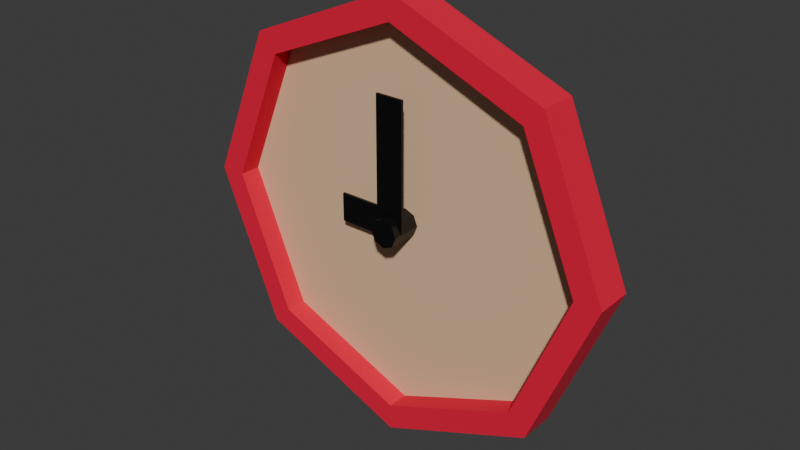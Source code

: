 # Source: Untitled.blend  (saved by Blender 4.5.91; exported with 4.5.12 LTS)
import bpy
from mathutils import Matrix  # noqa: F401  (used for matrix-valued properties, if any)

bpy.ops.wm.read_factory_settings(use_empty=True)
scene = bpy.context.scene
scene.name = 'Scene'

# ---- collections
col_collection = bpy.data.collections.new('Collection'); scene.collection.children.link(col_collection)

# ---- materials (node trees are filled in below, after node groups)
mat_rojo = bpy.data.materials.new('Rojo')
mat_negro = bpy.data.materials.new('Negro')
mat_amarillosuave = bpy.data.materials.new('AmarilloSuave')

# ---- material node trees
mat_rojo.use_nodes = True; mat_rojo.node_tree.nodes.clear()
_N = mat_rojo.node_tree.nodes; _L = mat_rojo.node_tree.links
n0 = _N.new('ShaderNodeBsdfPrincipled'); n0.name = 'Principled BSDF'; n0.location = (-200, 100)
n0.inputs[0].default_value = (0.8001, 0.0, 0.04006, 1.0)
n0.inputs[2].default_value = 1.0
n0.inputs[27].default_value = (0.7991, 0.0, 0.03955, 1.0)
n1 = _N.new('ShaderNodeOutputMaterial'); n1.name = 'Material Output'; n1.location = (200, 100)
_L.new(n0.outputs[0], n1.inputs[0])
n1.is_active_output = True
mat_negro.use_nodes = True; mat_negro.node_tree.nodes.clear()
_N = mat_negro.node_tree.nodes; _L = mat_negro.node_tree.links
n0 = _N.new('ShaderNodeBsdfPrincipled'); n0.name = 'Principled BSDF'; n0.location = (-200, 100)
n0.inputs[0].default_value = (0.0, 0.0, 0.0, 1.0)
n1 = _N.new('ShaderNodeOutputMaterial'); n1.name = 'Material Output'; n1.location = (200, 100)
_L.new(n0.outputs[0], n1.inputs[0])
n1.is_active_output = True
mat_amarillosuave.use_nodes = True; mat_amarillosuave.node_tree.nodes.clear()
_N = mat_amarillosuave.node_tree.nodes; _L = mat_amarillosuave.node_tree.links
n0 = _N.new('ShaderNodeBsdfPrincipled'); n0.name = 'Principled BSDF'; n0.location = (-200, 100)
n0.inputs[0].default_value = (0.8002, 0.5319, 0.3259, 1.0)
n1 = _N.new('ShaderNodeOutputMaterial'); n1.name = 'Material Output'; n1.location = (200, 100)
_L.new(n0.outputs[0], n1.inputs[0])
n1.is_active_output = True

# ---- world
world_world = bpy.data.worlds.new('World'); scene.world = world_world
world_world.use_nodes = True; world_world.node_tree.nodes.clear()
_N = world_world.node_tree.nodes; _L = world_world.node_tree.links
n0 = _N.new('ShaderNodeOutputWorld'); n0.name = 'World Output'; n0.location = (200, 100)
n1 = _N.new('ShaderNodeBackground'); n1.name = 'Background'; n1.location = (-200, 100)
n1.inputs[0].default_value = (0.05088, 0.05088, 0.05088, 1.0)
_L.new(n1.outputs[0], n0.inputs[0])
n0.is_active_output = True
world_world.color = (0.05088, 0.05088, 0.05088)
world_world.sun_shadow_jitter_overblur = 0.0

# ---- meshes
me_circle = bpy.data.meshes.new('Circle')
me_circle.from_pydata([(0.0, 1.0, 0.0), (0.0, 0.8799, 0.3576), (-0.7071, 0.7071, 0.0), (-0.6222, 0.6222, 0.3576), (-1.0, 0.0, 0.0), (-0.8799, 0.0, 0.3576), (-0.7071, -0.7071, 0.0), (-0.6222, -0.6222, 0.3576), (0.0, -1.0, 0.0), (0.0, -0.8799, 0.3576), (0.7071, -0.7071, 0.0), (0.6222, -0.6222, 0.3576), (1.0, 0.0, 0.0), (0.8799, 0.0, 0.3576), (0.7071, 0.7071, 0.0), (0.6222, 0.6222, 0.3576), (0.0, 1.0, 0.8379), (-0.7071, 0.7071, 0.8379), (-1.0, 3.662e-08, 0.8379), (-0.7071, -0.7071, 0.8379), (0.0, -1.0, 0.8379), (0.7071, -0.7071, 0.8379), (1.0, 3.662e-08, 0.8379), (0.7071, 0.7071, 0.8379), (-0.6222, 0.6222, 0.8379), (-0.6222, -0.6222, 0.8379), (0.6222, -0.6222, 0.8379), (0.6222, 0.6222, 0.8379), (-0.8799, 2.099e-08, 0.8379), (0.0, -0.8799, 0.8379), (0.0, 0.8799, 0.8379), (0.8799, 2.099e-08, 0.8379)], [], [(14, 0, 16, 23), (10, 12, 22, 21), (6, 8, 20, 19), (2, 4, 18, 17), (12, 14, 23, 22), (8, 10, 21, 20), (4, 6, 19, 18), (0, 2, 17, 16), (21, 22, 23, 16, 17, 18, 19, 20, 29, 25, 28, 24, 30, 27, 31, 26), (29, 20, 21, 26), (8, 6, 4, 2, 0, 14, 12, 10), (30, 1, 15, 27), (13, 11, 26, 31), (9, 7, 25, 29), (28, 5, 3, 24), (15, 13, 31, 27), (11, 9, 29, 26), (25, 7, 5, 28), (24, 3, 1, 30)])
_uv = me_circle.uv_layers.new(name='UVMap')
_uv.uv.foreach_set('vector', [0.0, 0.0, 0.0, 0.0, 0.0, 0.0, 0.0, 0.0, 0.0, 0.0, 0.0, 0.0, 0.0, 0.0, 0.0, 0.0, 0.0, 0.0, 0.0, 0.0, 0.0, 0.0, 0.0, 0.0, 0.0, 0.0, 0.0, 0.0, 0.0, 0.0, 0.0, 0.0, 0.0, 0.0, 0.0, 0.0, 0.0, 0.0, 0.0, 0.0, 0.0, 0.0, 0.0, 0.0, 0.0, 0.0, 0.0, 0.0, 0.0, 0.0, 0.0, 0.0, 0.0, 0.0, 0.0, 0.0, 0.0, 0.0, 0.0, 0.0, 0.0, 0.0, 0.0, 0.0, 0.0, 0.0, 0.0, 0.0, 0.0, 0.0, 0.0, 0.0, 0.0, 0.0, 0.0, 0.0, 0.0, 0.0, 0.0, 0.0, 0.0, 0.0, 0.0, 0.0, 0.0, 0.0, 0.0, 0.0, 0.0, 0.0, 0.0, 0.0, 0.0, 0.0, 0.0, 0.0, 0.0, 0.0, 0.0, 0.0, 0.0, 0.0, 0.0, 0.0, 0.0, 0.0, 0.0, 0.0, 0.0, 0.0, 0.0, 0.0, 0.0, 0.0, 0.0, 0.0, 0.0, 0.0, 0.0, 0.0, 0.0, 0.0, 0.0, 0.0, 0.0, 0.0, 0.0, 0.0, 0.0, 0.0, 0.0, 0.0, 0.0, 0.0, 0.0, 0.0, 0.0, 0.0, 0.0, 0.0, 0.0, 0.0, 0.0, 0.0, 0.0, 0.0, 0.0, 0.0, 0.0, 0.0, 0.0, 0.0, 0.0, 0.0, 0.0, 0.0, 0.0, 0.0, 0.0, 0.0, 0.0, 0.0, 0.0, 0.0, 0.0, 0.0, 0.0, 0.0, 0.0, 0.0, 0.0, 0.0, 0.0, 0.0, 0.0, 0.0, 0.0, 0.0, 0.0, 0.0, 0.0, 0.0, 0.0, 0.0])
me_circle.materials.append(mat_rojo)
me_circle.update()
me_circle_002 = bpy.data.meshes.new('Circle.002')
me_circle_002.from_pydata([(0.0, 1.0, 0.0), (0.0, 0.8799, 0.3576), (-0.7071, 0.7071, 0.0), (-0.6222, 0.6222, 0.3576), (-1.0, 0.0, 0.0), (-0.8799, 0.0, 0.3576), (-0.7071, -0.7071, 0.0), (-0.6222, -0.6222, 0.3576), (0.0, -1.0, 0.0), (0.0, -0.8799, 0.3576), (0.7071, -0.7071, 0.0), (0.6222, -0.6222, 0.3576), (1.0, 0.0, 0.0), (0.8799, 0.0, 0.3576), (0.7071, 0.7071, 0.0), (0.6222, 0.6222, 0.3576), (0.0, 1.0, 2.555), (-0.7071, 0.7071, 2.555), (-1.0, 9.964e-08, 2.555), (-0.7071, -0.7071, 2.555), (0.0, -1.0, 2.555), (0.7071, -0.7071, 2.555), (1.0, 9.964e-08, 2.555), (0.7071, 0.7071, 2.555), (-0.6222, 0.6222, 2.555), (-0.6222, -0.6222, 2.555), (0.6222, -0.6222, 2.555), (0.6222, 0.6222, 2.555), (-0.8799, 8.401e-08, 2.555), (0.0, -0.8799, 2.555), (0.0, 0.8799, 2.555), (0.8799, 8.401e-08, 2.555)], [], [(14, 0, 16, 23), (10, 12, 22, 21), (6, 8, 20, 19), (2, 4, 18, 17), (12, 14, 23, 22), (8, 10, 21, 20), (4, 6, 19, 18), (0, 2, 17, 16), (21, 22, 23, 16, 17, 18, 19, 20, 29, 25, 28, 24, 30, 27, 31, 26), (29, 20, 21, 26), (8, 6, 4, 2, 0, 14, 12, 10), (30, 1, 15, 27), (13, 11, 26, 31), (9, 7, 25, 29), (28, 5, 3, 24), (15, 13, 31, 27), (11, 9, 29, 26), (25, 7, 5, 28), (24, 3, 1, 30), (15, 1, 3, 5, 7, 9, 11, 13), (25, 28, 24, 30, 27, 31, 26, 29)])
_uv = me_circle_002.uv_layers.new(name='UVMap')
_uv.uv.foreach_set('vector', [0.0, 0.0, 0.0, 0.0, 0.0, 0.0, 0.0, 0.0, 0.0, 0.0, 0.0, 0.0, 0.0, 0.0, 0.0, 0.0, 0.0, 0.0, 0.0, 0.0, 0.0, 0.0, 0.0, 0.0, 0.0, 0.0, 0.0, 0.0, 0.0, 0.0, 0.0, 0.0, 0.0, 0.0, 0.0, 0.0, 0.0, 0.0, 0.0, 0.0, 0.0, 0.0, 0.0, 0.0, 0.0, 0.0, 0.0, 0.0, 0.0, 0.0, 0.0, 0.0, 0.0, 0.0, 0.0, 0.0, 0.0, 0.0, 0.0, 0.0, 0.0, 0.0, 0.0, 0.0, 0.0, 0.0, 0.0, 0.0, 0.0, 0.0, 0.0, 0.0, 0.0, 0.0, 0.0, 0.0, 0.0, 0.0, 0.0, 0.0, 0.0, 0.0, 0.0, 0.0, 0.0, 0.0, 0.0, 0.0, 0.0, 0.0, 0.0, 0.0, 0.0, 0.0, 0.0, 0.0, 0.0, 0.0, 0.0, 0.0, 0.0, 0.0, 0.0, 0.0, 0.0, 0.0, 0.0, 0.0, 0.0, 0.0, 0.0, 0.0, 0.0, 0.0, 0.0, 0.0, 0.0, 0.0, 0.0, 0.0, 0.0, 0.0, 0.0, 0.0, 0.0, 0.0, 0.0, 0.0, 0.0, 0.0, 0.0, 0.0, 0.0, 0.0, 0.0, 0.0, 0.0, 0.0, 0.0, 0.0, 0.0, 0.0, 0.0, 0.0, 0.0, 0.0, 0.0, 0.0, 0.0, 0.0, 0.0, 0.0, 0.0, 0.0, 0.0, 0.0, 0.0, 0.0, 0.0, 0.0, 0.0, 0.0, 0.0, 0.0, 0.0, 0.0, 0.0, 0.0, 0.0, 0.0, 0.0, 0.0, 0.0, 0.0, 0.0, 0.0, 0.0, 0.0, 0.0, 0.0, 0.0, 0.0, 0.0, 0.0, 0.0, 0.0, 0.0, 0.0, 0.0, 0.0, 0.0, 0.0, 0.0, 0.0, 0.0, 0.0, 0.0, 0.0, 0.0, 0.0, 0.0, 0.0, 0.0, 0.0, 0.0, 0.0, 0.0, 0.0, 0.0, 0.0, 0.0, 0.0, 0.0, 0.0, 0.0, 0.0])
me_circle_002.materials.append(mat_negro)
me_circle_002.update()
me_plane = bpy.data.meshes.new('Plane')
me_plane.from_pydata([(-0.1144, 0.0, 0.0), (0.1144, 0.0, 0.0), (-0.1144, 1.02, -3.399e-08), (0.1144, 1.02, -3.399e-08), (-0.1144, 1.02, -0.01836), (-0.1144, -6.116e-10, -0.01836), (0.1144, -6.116e-10, -0.01836), (0.1144, 1.02, -0.01836)], [], [(0, 2, 3, 1), (5, 6, 7, 4), (1, 3, 7, 6), (2, 0, 5, 4), (3, 2, 4, 7), (0, 1, 6, 5)])
_uv = me_plane.uv_layers.new(name='UVMap')
_uv.uv.foreach_set('vector', [0.0, 0.0, 0.0, 1.0, 1.0, 1.0, 1.0, 0.0, 0.0, 0.0, 1.0, 0.0, 1.0, 1.0, 0.0, 1.0, 1.0, 0.0, 1.0, 1.0, 1.0, 1.0, 1.0, 0.0, 0.0, 1.0, 0.0, 0.0, 0.0, 0.0, 0.0, 1.0, 1.0, 1.0, 0.0, 1.0, 0.0, 1.0, 1.0, 1.0, 0.0, 0.0, 1.0, 0.0, 1.0, 0.0, 0.0, 0.0])
me_plane.materials.append(mat_negro)
me_plane.update()
me_plane_002 = bpy.data.meshes.new('Plane.002')
me_plane_002.from_pydata([(-0.1144, 0.0, 0.0), (0.1144, 0.0, 0.0), (-0.1144, 0.5179, -1.202e-08), (0.1144, 0.5179, -1.202e-08), (-0.1144, 0.5179, -0.01836), (-0.1144, -8.025e-10, -0.01836), (0.1144, -8.025e-10, -0.01836), (0.1144, 0.5179, -0.01836)], [], [(0, 2, 3, 1), (5, 6, 7, 4), (1, 3, 7, 6), (2, 0, 5, 4), (3, 2, 4, 7), (0, 1, 6, 5)])
_uv = me_plane_002.uv_layers.new(name='UVMap')
_uv.uv.foreach_set('vector', [0.0, 0.0, 0.0, 1.0, 1.0, 1.0, 1.0, 0.0, 0.0, 0.0, 1.0, 0.0, 1.0, 1.0, 0.0, 1.0, 1.0, 0.0, 1.0, 1.0, 1.0, 1.0, 1.0, 0.0, 0.0, 1.0, 0.0, 0.0, 0.0, 0.0, 0.0, 1.0, 1.0, 1.0, 0.0, 1.0, 0.0, 1.0, 1.0, 1.0, 0.0, 0.0, 1.0, 0.0, 1.0, 0.0, 0.0, 0.0])
me_plane_002.materials.append(mat_negro)
me_plane_002.update()
me_circle_003 = bpy.data.meshes.new('Circle.003')
me_circle_003.from_pydata([(0.0, 0.8799, 0.3576), (-0.6222, 0.6222, 0.3576), (-0.8799, 0.0, 0.3576), (-0.6222, -0.6222, 0.3576), (0.0, -0.8799, 0.3576), (0.6222, -0.6222, 0.3576), (0.8799, 0.0, 0.3576), (0.6222, 0.6222, 0.3576)], [], [(7, 0, 1, 2, 3, 4, 5, 6)])
_uv = me_circle_003.uv_layers.new(name='UVMap')
_uv.uv.foreach_set('vector', [0.0, 0.0, 0.0, 0.0, 0.0, 0.0, 0.0, 0.0, 0.0, 0.0, 0.0, 0.0, 0.0, 0.0, 0.0, 0.0])
me_circle_003.materials.append(mat_amarillosuave)
me_circle_003.update()

# ---- objects
ob_circle = bpy.data.objects.new('Circle', me_circle)
ob_circle_001 = bpy.data.objects.new('Circle.001', me_circle_002)
ob_plane = bpy.data.objects.new('Plane', me_plane)
ob_plane_001 = bpy.data.objects.new('Plane.001', me_plane_002)
ob_circle_002 = bpy.data.objects.new('Circle.002', me_circle_003)

# ---- transforms, parenting, visibility, modifiers, constraints
ob_circle.location = (0.0, 0.0, 0.0)
ob_circle.rotation_euler = (1.571, 0.0, 0.0)
ob_circle.scale = (1.747, 1.747, 0.363)
ob_circle_001.location = (0.0, -0.1298, 0.0)
ob_circle_001.rotation_euler = (1.571, 0.0, 0.0)
ob_circle_001.scale = (0.1144, 0.1144, 0.09605)
ob_plane.location = (0.0, -0.308, 0.0)
ob_plane.rotation_euler = (1.571, 0.0, 0.0)
ob_plane_001.location = (0.0, -0.2087, 0.0)
ob_plane_001.rotation_euler = (-1.571, 1.571, 0.0)
ob_circle_002.location = (0.0, 0.0, 0.0)
ob_circle_002.rotation_euler = (1.571, 0.0, 0.0)
ob_circle_002.scale = (1.747, 1.747, 0.363)

# ---- collection membership
col_collection.objects.link(ob_circle)
col_collection.objects.link(ob_circle_001)
col_collection.objects.link(ob_plane)
col_collection.objects.link(ob_plane_001)
col_collection.objects.link(ob_circle_002)

# ---- scene / render settings (as saved in the file)
scene.frame_start = 1; scene.frame_end = 250; scene.frame_set(1)
scene.render.engine = 'BLENDER_EEVEE_NEXT'
bpy.context.view_layer.update()

# ---- added for rendering (the .blend has no active camera and no usable light): camera, sun
cam_auto = bpy.data.cameras.new('AutoCamera')
cam_auto.lens = 50.0
cam_auto.sensor_width = 36.0
cam_auto.clip_end = 1000.0
ob_auto_camera = bpy.data.objects.new('AutoCamera', cam_auto)
scene.collection.objects.link(ob_auto_camera)
ob_auto_camera.location = (4.58448, -5.68897, 3.66758)
ob_auto_camera.rotation_euler = (1.09748, -7.21219e-08, 0.694738)
scene.camera = ob_auto_camera
light_auto_sun = bpy.data.lights.new('AutoSun', 'SUN')
light_auto_sun.energy = 3.0
light_auto_sun.angle = 0.0523599
ob_auto_sun = bpy.data.objects.new('AutoSun', light_auto_sun)
scene.collection.objects.link(ob_auto_sun)
ob_auto_sun.rotation_euler = (0.872665, 0.174533, 0.523599)
bpy.context.view_layer.update()
